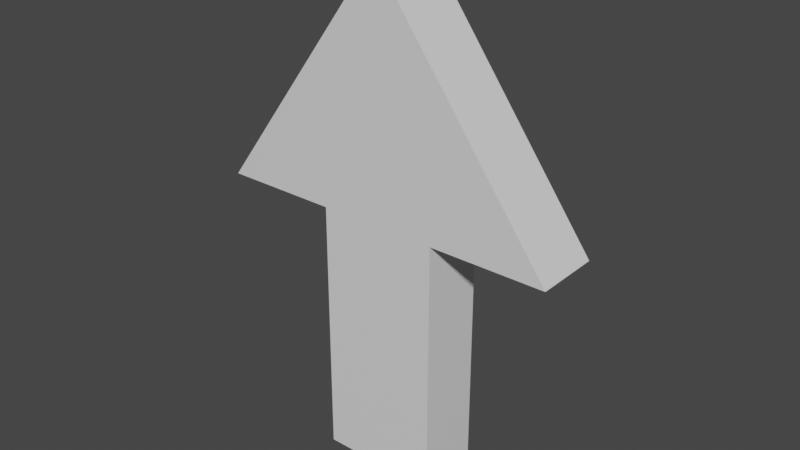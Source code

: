 # Source: Arrow.blend  (saved by Blender 3.5.10; exported with 4.5.12 LTS)
import bpy
from mathutils import Matrix  # noqa: F401  (used for matrix-valued properties, if any)

bpy.ops.wm.read_factory_settings(use_empty=True)
scene = bpy.context.scene
scene.name = 'Scene'

# ---- collections
col_collection = bpy.data.collections.new('Collection'); scene.collection.children.link(col_collection)

# ---- materials (node trees are filled in below, after node groups)
mat_material = bpy.data.materials.new('Material')
mat_material.alpha_threshold = 0.0
mat_material.use_transparent_shadow = False
mat_material.roughness = 0.5
mat_material.line_color = (0.0, 0.0, 0.0, 1.0)

# ---- material node trees
mat_material.use_nodes = True; mat_material.node_tree.nodes.clear()
_N = mat_material.node_tree.nodes; _L = mat_material.node_tree.links
n0 = _N.new('ShaderNodeOutputMaterial'); n0.name = 'Material Output'; n0.location = (300, 300)
n1 = _N.new('ShaderNodeBsdfPrincipled'); n1.name = 'Principled BSDF'; n1.location = (10, 300)
n1.distribution = 'GGX'
n1.subsurface_method = 'RANDOM_WALK_SKIN'
n1.inputs[3].default_value = 1.45
n1.inputs[27].default_value = (0.0, 0.0, 0.0, 1.0)
n1.inputs[28].default_value = 1.0
_L.new(n1.outputs[0], n0.inputs[0])
n0.is_active_output = True

# ---- world
world_world = bpy.data.worlds.new('World'); scene.world = world_world
world_world.use_nodes = True; world_world.node_tree.nodes.clear()
_N = world_world.node_tree.nodes; _L = world_world.node_tree.links
n0 = _N.new('ShaderNodeOutputWorld'); n0.name = 'World Output'; n0.location = (300, 300)
n1 = _N.new('ShaderNodeBackground'); n1.name = 'Background'; n1.location = (10, 300)
n1.inputs[0].default_value = (0.05088, 0.05088, 0.05088, 1.0)
_L.new(n1.outputs[0], n0.inputs[0])
n0.is_active_output = True
world_world.color = (0.05088, 0.05088, 0.05088)
world_world.use_sun_shadow = False
world_world.sun_shadow_jitter_overblur = 0.0

# ---- meshes
me_cube = bpy.data.meshes.new('Cube')
me_cube.from_pydata([(0.1449, 0.07949, 0.0), (0.1449, -0.07949, 0.0), (-0.1449, 0.07949, 0.0), (-0.1449, -0.07949, 0.0), (0.1449, 0.07949, 0.634), (-0.1449, -0.07949, 0.634), (0.1449, -0.07949, 0.634), (-0.1449, 0.07949, 0.634), (-0.4254, -0.07949, 0.634), (0.0, 0.07949, 1.212), (-0.4254, 0.07949, 0.634), (0.0, -0.07949, 1.212), (0.4254, 0.07949, 0.634), (0.4254, -0.07949, 0.634)], [], [(6, 11, 5), (2, 0, 1, 3), (7, 9, 4), (2, 7, 4, 0), (0, 4, 6, 1), (3, 5, 7, 2), (1, 6, 5, 3), (7, 5, 8, 10), (8, 11, 9, 10), (5, 11, 8), (9, 7, 10), (12, 9, 11, 13), (11, 6, 13), (4, 9, 12), (6, 4, 12, 13)])
_uv = me_cube.uv_layers.new(name='UVMap')
_uv.uv.foreach_set('vector', [0.5527, 0.75, 0.625, 1.0, 0.5527, 1.0, 0.125, 0.5, 0.375, 0.5, 0.375, 0.75, 0.125, 0.75, 0.5527, 0.25, 0.625, 0.5, 0.5527, 0.5, 0.375, 0.25, 0.5527, 0.25, 0.5527, 0.5, 0.375, 0.5, 0.375, 0.5, 0.5527, 0.5, 0.5527, 0.75, 0.375, 0.75, 0.375, 0.0, 0.5527, 0.0, 0.5527, 0.25, 0.375, 0.25, 0.375, 0.75, 0.5527, 0.75, 0.5527, 1.0, 0.375, 1.0, 0.5527, 0.25, 0.5527, 0.0, 0.5527, 0.0, 0.5527, 0.25, 0.5527, 0.0, 0.625, 0.0, 0.625, 0.25, 0.5527, 0.25, 0.5527, 1.0, 0.625, 1.0, 0.5527, 1.0, 0.625, 0.25, 0.5527, 0.25, 0.5527, 0.25, 0.5527, 0.5, 0.625, 0.5, 0.625, 0.75, 0.5527, 0.75, 0.625, 0.75, 0.5527, 0.75, 0.5527, 0.75, 0.5527, 0.5, 0.625, 0.5, 0.5527, 0.5, 0.5527, 0.75, 0.5527, 0.5, 0.5527, 0.5, 0.5527, 0.75])
me_cube.materials.append(mat_material)
me_cube.use_mirror_x = True
me_cube.use_mirror_vertex_groups = False
me_cube.update()

# ---- objects
ob_arrow = bpy.data.objects.new('Arrow', me_cube)

# ---- transforms, parenting, visibility, modifiers, constraints
ob_arrow.location = (0.0, 0.0, 0.0)
ob_arrow.lock_rotations_4d = False
ob_arrow.empty_display_type = 'ARROWS'
ob_arrow.lineart.crease_threshold = 0.0
ob_arrow.use_mesh_mirror_x = True

# ---- collection membership
col_collection.objects.link(ob_arrow)

# ---- scene / render settings (as saved in the file)
scene.frame_start = 1; scene.frame_end = 250; scene.frame_set(1)
scene.render.engine = 'BLENDER_EEVEE_NEXT'
scene.cycles.sampling_pattern = 'TABULATED_SOBOL'
scene.view_settings.view_transform = 'Filmic'
bpy.context.view_layer.update()

# ---- added for rendering (the .blend has no active camera and no usable light): camera, sun
cam_auto = bpy.data.cameras.new('AutoCamera')
cam_auto.lens = 50.0
cam_auto.sensor_width = 36.0
cam_auto.clip_end = 1000.0
ob_auto_camera = bpy.data.objects.new('AutoCamera', cam_auto)
scene.collection.objects.link(ob_auto_camera)
ob_auto_camera.location = (1.37825, -1.6539, 1.70877)
ob_auto_camera.rotation_euler = (1.09748, -7.21219e-08, 0.694738)
scene.camera = ob_auto_camera
light_auto_sun = bpy.data.lights.new('AutoSun', 'SUN')
light_auto_sun.energy = 3.0
light_auto_sun.angle = 0.0523599
ob_auto_sun = bpy.data.objects.new('AutoSun', light_auto_sun)
scene.collection.objects.link(ob_auto_sun)
ob_auto_sun.rotation_euler = (0.872665, 0.174533, 0.523599)
bpy.context.view_layer.update()
